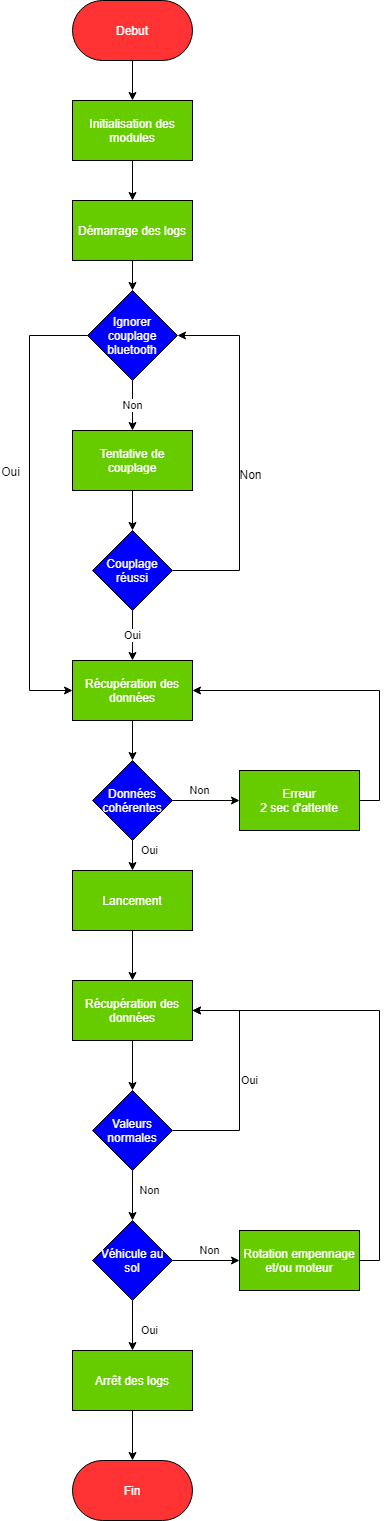

The diagram above was exported from draw.io. Its source (the exported page's mxGraphModel, read from the mxfile embedded in the PNG):
<mxGraphModel dx="1422" dy="745" grid="1" gridSize="10" guides="1" tooltips="1" connect="1" arrows="1" fold="1" page="1" pageScale="1" pageWidth="827" pageHeight="1169" math="0" shadow="0">
  <root>
    <mxCell id="0" />
    <mxCell id="1" parent="0" />
    <mxCell id="StJZ3B0wWtVZwVaUOAQr-4" value="" style="edgeStyle=orthogonalEdgeStyle;rounded=0;orthogonalLoop=1;jettySize=auto;html=1;" parent="1" source="lXrebolxijXu8JR1bUBT-1" target="lXrebolxijXu8JR1bUBT-3" edge="1">
      <mxGeometry relative="1" as="geometry" />
    </mxCell>
    <mxCell id="lXrebolxijXu8JR1bUBT-1" value="Debut" style="rounded=1;whiteSpace=wrap;html=1;arcSize=50;direction=west;strokeColor=#000000;fillColor=#FF3333;fontColor=#ffffff;" parent="1" vertex="1">
      <mxGeometry x="353" y="10" width="120" height="60" as="geometry" />
    </mxCell>
    <mxCell id="StJZ3B0wWtVZwVaUOAQr-5" value="" style="edgeStyle=orthogonalEdgeStyle;rounded=0;orthogonalLoop=1;jettySize=auto;html=1;" parent="1" source="lXrebolxijXu8JR1bUBT-3" target="lXrebolxijXu8JR1bUBT-4" edge="1">
      <mxGeometry relative="1" as="geometry" />
    </mxCell>
    <mxCell id="lXrebolxijXu8JR1bUBT-3" value="Initialisation des modules" style="rounded=0;whiteSpace=wrap;html=1;fillColor=#66CC00;fontColor=#FFFFFF;" parent="1" vertex="1">
      <mxGeometry x="353" y="110" width="120" height="60" as="geometry" />
    </mxCell>
    <mxCell id="StJZ3B0wWtVZwVaUOAQr-6" value="" style="edgeStyle=orthogonalEdgeStyle;rounded=0;orthogonalLoop=1;jettySize=auto;html=1;" parent="1" source="lXrebolxijXu8JR1bUBT-4" target="lXrebolxijXu8JR1bUBT-5" edge="1">
      <mxGeometry relative="1" as="geometry" />
    </mxCell>
    <mxCell id="lXrebolxijXu8JR1bUBT-4" value="Démarrage des logs" style="rounded=0;whiteSpace=wrap;html=1;fillColor=#66CC00;fontColor=#FFFFFF;" parent="1" vertex="1">
      <mxGeometry x="353" y="210" width="120" height="60" as="geometry" />
    </mxCell>
    <mxCell id="StJZ3B0wWtVZwVaUOAQr-7" value="Non" style="edgeStyle=orthogonalEdgeStyle;rounded=0;orthogonalLoop=1;jettySize=auto;html=1;" parent="1" source="lXrebolxijXu8JR1bUBT-5" target="lXrebolxijXu8JR1bUBT-8" edge="1">
      <mxGeometry relative="1" as="geometry" />
    </mxCell>
    <mxCell id="StJZ3B0wWtVZwVaUOAQr-12" style="edgeStyle=orthogonalEdgeStyle;rounded=0;orthogonalLoop=1;jettySize=auto;html=1;exitX=0;exitY=0.5;exitDx=0;exitDy=0;entryX=0;entryY=0.5;entryDx=0;entryDy=0;" parent="1" source="lXrebolxijXu8JR1bUBT-5" target="lXrebolxijXu8JR1bUBT-10" edge="1">
      <mxGeometry relative="1" as="geometry">
        <Array as="points">
          <mxPoint x="310" y="345" />
          <mxPoint x="310" y="700" />
        </Array>
      </mxGeometry>
    </mxCell>
    <mxCell id="StJZ3B0wWtVZwVaUOAQr-13" value="Oui" style="text;html=1;align=center;verticalAlign=middle;resizable=0;points=[];labelBackgroundColor=#ffffff;" parent="StJZ3B0wWtVZwVaUOAQr-12" vertex="1" connectable="0">
      <mxGeometry x="-0.144" y="-1" relative="1" as="geometry">
        <mxPoint x="-19" y="-2" as="offset" />
      </mxGeometry>
    </mxCell>
    <mxCell id="lXrebolxijXu8JR1bUBT-5" value="Ignorer couplage bluetooth" style="rhombus;whiteSpace=wrap;html=1;fontColor=#FFFFFF;fillColor=#0000FF;" parent="1" vertex="1">
      <mxGeometry x="368" y="300" width="90" height="90" as="geometry" />
    </mxCell>
    <mxCell id="StJZ3B0wWtVZwVaUOAQr-8" value="" style="edgeStyle=orthogonalEdgeStyle;rounded=0;orthogonalLoop=1;jettySize=auto;html=1;" parent="1" source="lXrebolxijXu8JR1bUBT-8" target="lXrebolxijXu8JR1bUBT-9" edge="1">
      <mxGeometry relative="1" as="geometry" />
    </mxCell>
    <mxCell id="lXrebolxijXu8JR1bUBT-8" value="Tentative de couplage" style="rounded=0;whiteSpace=wrap;html=1;fillColor=#66CC00;fontColor=#FFFFFF;" parent="1" vertex="1">
      <mxGeometry x="353" y="440" width="120" height="60" as="geometry" />
    </mxCell>
    <mxCell id="StJZ3B0wWtVZwVaUOAQr-9" style="edgeStyle=orthogonalEdgeStyle;rounded=0;orthogonalLoop=1;jettySize=auto;html=1;exitX=1;exitY=0.5;exitDx=0;exitDy=0;entryX=1;entryY=0.5;entryDx=0;entryDy=0;" parent="1" source="lXrebolxijXu8JR1bUBT-9" target="lXrebolxijXu8JR1bUBT-5" edge="1">
      <mxGeometry relative="1" as="geometry">
        <Array as="points">
          <mxPoint x="520" y="580" />
          <mxPoint x="520" y="345" />
        </Array>
      </mxGeometry>
    </mxCell>
    <mxCell id="StJZ3B0wWtVZwVaUOAQr-10" value="Non" style="text;html=1;align=center;verticalAlign=middle;resizable=0;points=[];labelBackgroundColor=#ffffff;" parent="StJZ3B0wWtVZwVaUOAQr-9" vertex="1" connectable="0">
      <mxGeometry x="-0.1014" y="-2" relative="1" as="geometry">
        <mxPoint x="8" as="offset" />
      </mxGeometry>
    </mxCell>
    <mxCell id="StJZ3B0wWtVZwVaUOAQr-11" value="Oui" style="edgeStyle=orthogonalEdgeStyle;rounded=0;orthogonalLoop=1;jettySize=auto;html=1;" parent="1" source="lXrebolxijXu8JR1bUBT-9" target="lXrebolxijXu8JR1bUBT-10" edge="1">
      <mxGeometry relative="1" as="geometry" />
    </mxCell>
    <mxCell id="lXrebolxijXu8JR1bUBT-9" value="Couplage réussi" style="rhombus;whiteSpace=wrap;html=1;fontColor=#FFFFFF;fillColor=#0000FF;" parent="1" vertex="1">
      <mxGeometry x="373" y="540" width="80" height="80" as="geometry" />
    </mxCell>
    <mxCell id="StJZ3B0wWtVZwVaUOAQr-32" value="" style="edgeStyle=orthogonalEdgeStyle;rounded=0;orthogonalLoop=1;jettySize=auto;html=1;" parent="1" source="lXrebolxijXu8JR1bUBT-10" target="StJZ3B0wWtVZwVaUOAQr-19" edge="1">
      <mxGeometry relative="1" as="geometry" />
    </mxCell>
    <mxCell id="lXrebolxijXu8JR1bUBT-10" value="Récupération des données" style="rounded=0;whiteSpace=wrap;html=1;fillColor=#66CC00;fontColor=#FFFFFF;" parent="1" vertex="1">
      <mxGeometry x="353" y="670" width="120" height="60" as="geometry" />
    </mxCell>
    <mxCell id="StJZ3B0wWtVZwVaUOAQr-15" value="Non" style="edgeStyle=orthogonalEdgeStyle;rounded=0;orthogonalLoop=1;jettySize=auto;html=1;" parent="1" source="lXrebolxijXu8JR1bUBT-11" target="lXrebolxijXu8JR1bUBT-12" edge="1">
      <mxGeometry x="-0.2" y="17" relative="1" as="geometry">
        <mxPoint as="offset" />
      </mxGeometry>
    </mxCell>
    <mxCell id="StJZ3B0wWtVZwVaUOAQr-28" value="Oui" style="edgeStyle=orthogonalEdgeStyle;rounded=0;orthogonalLoop=1;jettySize=auto;html=1;exitX=1;exitY=0.5;exitDx=0;exitDy=0;entryX=1;entryY=0.5;entryDx=0;entryDy=0;" parent="1" source="lXrebolxijXu8JR1bUBT-11" target="StJZ3B0wWtVZwVaUOAQr-25" edge="1">
      <mxGeometry y="-10" relative="1" as="geometry">
        <Array as="points">
          <mxPoint x="520" y="1140" />
          <mxPoint x="520" y="1020" />
        </Array>
        <mxPoint as="offset" />
      </mxGeometry>
    </mxCell>
    <mxCell id="lXrebolxijXu8JR1bUBT-11" value="Valeurs normales" style="rhombus;whiteSpace=wrap;html=1;fontColor=#FFFFFF;fillColor=#0000FF;" parent="1" vertex="1">
      <mxGeometry x="373" y="1100" width="80" height="80" as="geometry" />
    </mxCell>
    <mxCell id="StJZ3B0wWtVZwVaUOAQr-29" value="Non" style="edgeStyle=orthogonalEdgeStyle;rounded=0;orthogonalLoop=1;jettySize=auto;html=1;" parent="1" source="lXrebolxijXu8JR1bUBT-12" target="lXrebolxijXu8JR1bUBT-13" edge="1">
      <mxGeometry x="0.1045" y="10" relative="1" as="geometry">
        <mxPoint as="offset" />
      </mxGeometry>
    </mxCell>
    <mxCell id="StJZ3B0wWtVZwVaUOAQr-31" value="Oui" style="edgeStyle=orthogonalEdgeStyle;rounded=0;orthogonalLoop=1;jettySize=auto;html=1;" parent="1" source="lXrebolxijXu8JR1bUBT-12" target="lXrebolxijXu8JR1bUBT-14" edge="1">
      <mxGeometry x="0.2" y="17" relative="1" as="geometry">
        <mxPoint as="offset" />
      </mxGeometry>
    </mxCell>
    <mxCell id="lXrebolxijXu8JR1bUBT-12" value="Véhicule au sol" style="rhombus;whiteSpace=wrap;html=1;fontColor=#FFFFFF;fillColor=#0000FF;" parent="1" vertex="1">
      <mxGeometry x="373" y="1230" width="80" height="80" as="geometry" />
    </mxCell>
    <mxCell id="StJZ3B0wWtVZwVaUOAQr-30" style="edgeStyle=orthogonalEdgeStyle;rounded=0;orthogonalLoop=1;jettySize=auto;html=1;exitX=1;exitY=0.5;exitDx=0;exitDy=0;entryX=1;entryY=0.5;entryDx=0;entryDy=0;" parent="1" source="lXrebolxijXu8JR1bUBT-13" target="StJZ3B0wWtVZwVaUOAQr-25" edge="1">
      <mxGeometry relative="1" as="geometry" />
    </mxCell>
    <mxCell id="lXrebolxijXu8JR1bUBT-13" value="Rotation empennage et/ou moteur" style="rounded=0;whiteSpace=wrap;html=1;fillColor=#66CC00;fontColor=#FFFFFF;" parent="1" vertex="1">
      <mxGeometry x="520" y="1240" width="120" height="60" as="geometry" />
    </mxCell>
    <mxCell id="StJZ3B0wWtVZwVaUOAQr-24" value="" style="edgeStyle=orthogonalEdgeStyle;rounded=0;orthogonalLoop=1;jettySize=auto;html=1;" parent="1" source="lXrebolxijXu8JR1bUBT-14" target="lXrebolxijXu8JR1bUBT-15" edge="1">
      <mxGeometry relative="1" as="geometry" />
    </mxCell>
    <mxCell id="lXrebolxijXu8JR1bUBT-14" value="Arrêt des logs" style="rounded=0;whiteSpace=wrap;html=1;fillColor=#66CC00;fontColor=#FFFFFF;" parent="1" vertex="1">
      <mxGeometry x="353" y="1360" width="120" height="60" as="geometry" />
    </mxCell>
    <mxCell id="lXrebolxijXu8JR1bUBT-15" value="Fin" style="rounded=1;whiteSpace=wrap;html=1;arcSize=50;strokeColor=#000000;fillColor=#FF3333;fontColor=#FFFFFF;" parent="1" vertex="1">
      <mxGeometry x="353" y="1470" width="120" height="60" as="geometry" />
    </mxCell>
    <mxCell id="StJZ3B0wWtVZwVaUOAQr-22" value="Oui" style="edgeStyle=orthogonalEdgeStyle;rounded=0;orthogonalLoop=1;jettySize=auto;html=1;" parent="1" source="StJZ3B0wWtVZwVaUOAQr-19" target="StJZ3B0wWtVZwVaUOAQr-21" edge="1">
      <mxGeometry x="0.2" y="17" relative="1" as="geometry">
        <mxPoint as="offset" />
      </mxGeometry>
    </mxCell>
    <mxCell id="StJZ3B0wWtVZwVaUOAQr-36" value="Non" style="edgeStyle=orthogonalEdgeStyle;rounded=0;orthogonalLoop=1;jettySize=auto;html=1;exitX=1;exitY=0.5;exitDx=0;exitDy=0;" parent="1" source="StJZ3B0wWtVZwVaUOAQr-19" target="StJZ3B0wWtVZwVaUOAQr-33" edge="1">
      <mxGeometry x="-0.194" y="10" relative="1" as="geometry">
        <mxPoint as="offset" />
      </mxGeometry>
    </mxCell>
    <mxCell id="StJZ3B0wWtVZwVaUOAQr-19" value="Données cohérentes" style="rhombus;whiteSpace=wrap;html=1;fontColor=#FFFFFF;fillColor=#0000FF;" parent="1" vertex="1">
      <mxGeometry x="373" y="770" width="80" height="80" as="geometry" />
    </mxCell>
    <mxCell id="StJZ3B0wWtVZwVaUOAQr-26" value="" style="edgeStyle=orthogonalEdgeStyle;rounded=0;orthogonalLoop=1;jettySize=auto;html=1;" parent="1" source="StJZ3B0wWtVZwVaUOAQr-21" target="StJZ3B0wWtVZwVaUOAQr-25" edge="1">
      <mxGeometry relative="1" as="geometry" />
    </mxCell>
    <mxCell id="StJZ3B0wWtVZwVaUOAQr-21" value="Lancement" style="rounded=0;whiteSpace=wrap;html=1;fillColor=#66CC00;fontColor=#FFFFFF;" parent="1" vertex="1">
      <mxGeometry x="353" y="880" width="120" height="60" as="geometry" />
    </mxCell>
    <mxCell id="StJZ3B0wWtVZwVaUOAQr-27" value="" style="edgeStyle=orthogonalEdgeStyle;rounded=0;orthogonalLoop=1;jettySize=auto;html=1;" parent="1" source="StJZ3B0wWtVZwVaUOAQr-25" target="lXrebolxijXu8JR1bUBT-11" edge="1">
      <mxGeometry relative="1" as="geometry" />
    </mxCell>
    <mxCell id="StJZ3B0wWtVZwVaUOAQr-25" value="Récupération des données" style="rounded=0;whiteSpace=wrap;html=1;fillColor=#66CC00;fontColor=#FFFFFF;" parent="1" vertex="1">
      <mxGeometry x="353" y="990" width="120" height="60" as="geometry" />
    </mxCell>
    <mxCell id="StJZ3B0wWtVZwVaUOAQr-37" style="edgeStyle=orthogonalEdgeStyle;rounded=0;orthogonalLoop=1;jettySize=auto;html=1;exitX=1;exitY=0.5;exitDx=0;exitDy=0;entryX=1;entryY=0.5;entryDx=0;entryDy=0;" parent="1" source="StJZ3B0wWtVZwVaUOAQr-33" target="lXrebolxijXu8JR1bUBT-10" edge="1">
      <mxGeometry relative="1" as="geometry" />
    </mxCell>
    <mxCell id="StJZ3B0wWtVZwVaUOAQr-33" value="Erreur&lt;br&gt;2 sec d'attente" style="rounded=0;whiteSpace=wrap;html=1;fillColor=#66CC00;fontColor=#FFFFFF;" parent="1" vertex="1">
      <mxGeometry x="520" y="780" width="120" height="60" as="geometry" />
    </mxCell>
  </root>
</mxGraphModel>